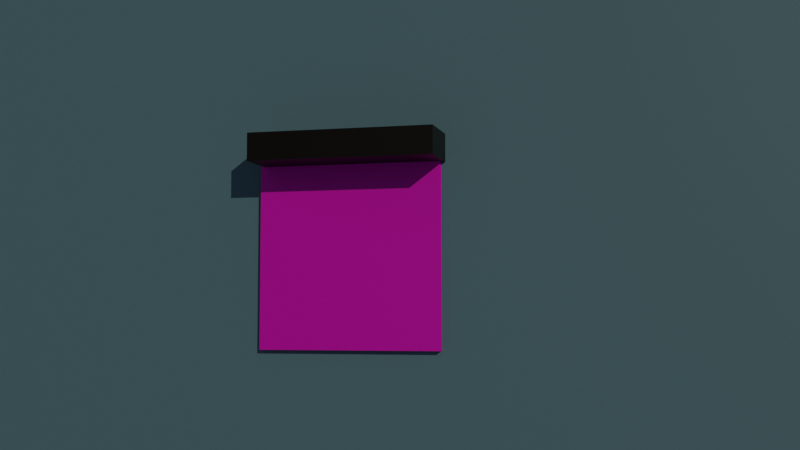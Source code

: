 # Source: calendar.blend  (saved by Blender 2.80.75; exported with 4.5.12 LTS)
import bpy
from mathutils import Matrix  # noqa: F401  (used for matrix-valued properties, if any)

bpy.ops.wm.read_factory_settings(use_empty=True)
scene = bpy.context.scene
scene.name = 'Scene'

# ---- collections
col_collection = bpy.data.collections.new('Collection'); scene.collection.children.link(col_collection)

# ---- images (referenced by path relative to the original .blend; pixels are not part of the script)
import os
ASSET_DIR = os.environ.get("B2B_ASSET_DIR", "")  # directory of the original .blend (textures are referenced by path, not embedded)
HERE = os.path.dirname(os.path.abspath(__file__))  # packed textures are extracted next to this script under _unpacked/

def load_image(name, relpath, width, height, colorspace="sRGB"):
    """Load a texture the original file referenced (path relative to the .blend, or extracted next to this script)."""
    p = next((c for c in (os.path.join(HERE, relpath), os.path.join(ASSET_DIR, relpath)) if relpath and os.path.exists(c)), "")
    if p:
        img = bpy.data.images.load(p, check_existing=True)
        img.name = name
    else:  # same state as the original file: an image datablock whose file is absent (Cycles renders it pink)
        img = bpy.data.images.new(name, width, height)
        img.source = "FILE"
        img.filepath = "//" + (relpath or name)
    img.colorspace_settings.name = colorspace
    return img
img_24_png = load_image('24.png', '24/24.png', 1024, 1024, 'sRGB')
img_25_png = load_image('25.png', '24/25.png', 1024, 1024, 'sRGB')

# ---- materials (node trees are filled in below, after node groups)
mat_calendar_black = bpy.data.materials.new('Calendar Black')
mat_calendar_black.use_transparent_shadow = False
mat_calendar_white = bpy.data.materials.new('Calendar White')
mat_calendar_white.use_transparent_shadow = False
mat_material_001 = bpy.data.materials.new('Material.001')
mat_material_001.use_transparent_shadow = False
mat_material_002 = bpy.data.materials.new('Material.002')
mat_material_002.use_transparent_shadow = False

# ---- material node trees
mat_calendar_black.use_nodes = True; mat_calendar_black.node_tree.nodes.clear()
_N = mat_calendar_black.node_tree.nodes; _L = mat_calendar_black.node_tree.links
n0 = _N.new('ShaderNodeOutputMaterial'); n0.name = 'Material Output'; n0.location = (300, 300)
n1 = _N.new('ShaderNodeBsdfPrincipled'); n1.name = 'Principled BSDF'; n1.location = (10, 300)
n1.distribution = 'GGX'
n1.subsurface_method = 'BURLEY'
n1.inputs[0].default_value = (0.0, 0.0, 0.0, 1.0)
n1.inputs[3].default_value = 1.45
n1.inputs[27].default_value = (0.0, 0.0, 0.0, 1.0)
n1.inputs[28].default_value = 1.0
_L.new(n1.outputs[0], n0.inputs[0])
n0.is_active_output = True
mat_calendar_white.use_nodes = True; mat_calendar_white.node_tree.nodes.clear()
_N = mat_calendar_white.node_tree.nodes; _L = mat_calendar_white.node_tree.links
n0 = _N.new('ShaderNodeOutputMaterial'); n0.name = 'Material Output'; n0.location = (300, 300)
n1 = _N.new('ShaderNodeBsdfPrincipled'); n1.name = 'Principled BSDF'; n1.location = (10, 300)
n1.distribution = 'GGX'
n1.subsurface_method = 'BURLEY'
n1.inputs[3].default_value = 1.45
n1.inputs[27].default_value = (0.0, 0.0, 0.0, 1.0)
n1.inputs[28].default_value = 1.0
n2 = _N.new('ShaderNodeTexImage'); n2.name = 'Image Texture'; n2.location = (-480, 325)
n2.image = img_24_png
_L.new(n1.outputs[0], n0.inputs[0])
_L.new(n2.outputs[0], n1.inputs[0])
n0.is_active_output = True
mat_material_001.use_nodes = True; mat_material_001.node_tree.nodes.clear()
_N = mat_material_001.node_tree.nodes; _L = mat_material_001.node_tree.links
n0 = _N.new('ShaderNodeOutputMaterial'); n0.name = 'Material Output'; n0.location = (300, 300)
n1 = _N.new('ShaderNodeBsdfPrincipled'); n1.name = 'Principled BSDF'; n1.location = (10, 300)
n1.distribution = 'GGX'
n1.subsurface_method = 'BURLEY'
n1.inputs[0].default_value = (0.1339, 0.2933, 0.4433, 1.0)
n1.inputs[3].default_value = 1.45
n1.inputs[27].default_value = (0.0, 0.0, 0.0, 1.0)
n1.inputs[28].default_value = 1.0
_L.new(n1.outputs[0], n0.inputs[0])
n0.is_active_output = True
mat_material_002.use_nodes = True; mat_material_002.node_tree.nodes.clear()
_N = mat_material_002.node_tree.nodes; _L = mat_material_002.node_tree.links
n0 = _N.new('ShaderNodeOutputMaterial'); n0.name = 'Material Output'; n0.location = (300, 300)
n1 = _N.new('ShaderNodeBsdfPrincipled'); n1.name = 'Principled BSDF'; n1.location = (10, 300)
n1.distribution = 'GGX'
n1.subsurface_method = 'BURLEY'
n1.inputs[3].default_value = 1.45
n1.inputs[27].default_value = (0.0, 0.0, 0.0, 1.0)
n1.inputs[28].default_value = 1.0
n2 = _N.new('ShaderNodeTexImage'); n2.name = 'Image Texture'; n2.location = (-409, 387)
n2.image = img_25_png
_L.new(n1.outputs[0], n0.inputs[0])
_L.new(n2.outputs[0], n1.inputs[0])
n0.is_active_output = True

# ---- world
world_world = bpy.data.worlds.new('World'); scene.world = world_world
world_world.use_nodes = True; world_world.node_tree.nodes.clear()
_N = world_world.node_tree.nodes; _L = world_world.node_tree.links
n0 = _N.new('ShaderNodeOutputWorld'); n0.name = 'World Output'; n0.location = (300, 300)
n1 = _N.new('ShaderNodeBackground'); n1.name = 'Background'; n1.location = (10, 300)
n1.inputs[0].default_value = (0.05088, 0.05088, 0.05088, 1.0)
_L.new(n1.outputs[0], n0.inputs[0])
n0.is_active_output = True
world_world.color = (0.05088, 0.05088, 0.05088)
world_world.use_sun_shadow = False
world_world.sun_shadow_jitter_overblur = 0.0

# ---- cameras
cam_camera = bpy.data.cameras.new('Camera')
cam_camera.clip_end = 100.0
cam_camera.ortho_scale = 7.314

# ---- lights
light_sun = bpy.data.lights.new('Sun', 'SUN')
light_sun.color = (0.8007, 0.6529, 0.4359)
light_sun.transmission_factor = 0.0
light_sun.energy = 1.0
light_sun.shadow_soft_size = 0.125

# ---- meshes
me_cube_002 = bpy.data.meshes.new('Cube.002')
me_cube_002.from_pydata([(-1.0, -1.0, -1.0), (-1.0, -1.0, 1.0), (-1.0, 1.0, -1.0), (-1.0, 1.0, 1.0), (1.0, -1.0, -1.0), (1.0, -1.0, 1.0), (1.0, 1.0, -1.0), (1.0, 1.0, 1.0)], [], [(0, 1, 3, 2), (2, 3, 7, 6), (6, 7, 5, 4), (4, 5, 1, 0), (2, 6, 4, 0), (7, 3, 1, 5)])
_uv = me_cube_002.uv_layers.new(name='UVMap')
_uv.uv.foreach_set('vector', [0.375, 0.0, 0.625, 0.0, 0.625, 0.25, 0.375, 0.25, 0.375, 0.25, 0.625, 0.25, 0.625, 0.5, 0.375, 0.5, 0.375, 0.5, 0.625, 0.5, 0.625, 0.75, 0.375, 0.75, 0.375, 0.75, 0.625, 0.75, 0.625, 1.0, 0.375, 1.0, 0.125, 0.5, 0.375, 0.5, 0.375, 0.75, 0.125, 0.75, 0.625, 0.5, 0.875, 0.5, 0.875, 0.75, 0.625, 0.75])
me_cube_002.materials.append(mat_calendar_black)
me_cube_002.use_remesh_preserve_volume = False
me_cube_002.use_remesh_preserve_attributes = False
me_cube_002.use_mirror_vertex_groups = False
me_cube_002.update()
me_cube_003 = bpy.data.meshes.new('Cube.003')
me_cube_003.from_pydata([(-1.0, 0.03339, -1.0), (-1.0, -0.4417, 1.0), (-1.0, 0.01847, -0.999), (-1.0, 0.00356, -0.9961), (-1.0, -0.01132, -0.9911), (-1.0, -0.02616, -0.9842), (-1.0, -0.04093, -0.9754), (-1.0, -0.05564, -0.9646), (-1.0, -0.07025, -0.9518), (-1.0, -0.08476, -0.9372), (-1.0, -0.09916, -0.9206), (-1.0, -0.1134, -0.9021), (-1.0, -0.1275, -0.8818), (-1.0, -0.1415, -0.8596), (-1.0, -0.1553, -0.8355), (-1.0, -0.1689, -0.8097), (-1.0, -0.1823, -0.782), (-1.0, -0.1955, -0.7526), (-1.0, -0.2085, -0.7215), (-1.0, -0.2212, -0.6887), (-1.0, -0.2337, -0.6542), (-1.0, -0.2459, -0.618), (-1.0, -0.2578, -0.5803), (-1.0, -0.2695, -0.541), (-1.0, -0.2808, -0.5002), (-1.0, -0.2918, -0.4579), (-1.0, -0.3026, -0.4142), (-1.0, -0.313, -0.3691), (-1.0, -0.323, -0.3226), (-1.0, -0.3327, -0.2748), (-1.0, -0.342, -0.2258), (-1.0, -0.351, -0.1756), (-1.0, -0.3596, -0.1242), (-1.0, -0.3678, -0.07165), (-1.0, -0.3756, -0.01808), (-1.0, -0.383, 0.03649), (-1.0, -0.3899, 0.09202), (-1.0, -0.3965, 0.1484), (-1.0, -0.4026, 0.2057), (-1.0, -0.4084, 0.2638), (-1.0, -0.4136, 0.3225), (-1.0, -0.4185, 0.382), (-1.0, -0.4229, 0.442), (-1.0, -0.4268, 0.5026), (-1.0, -0.4303, 0.5637), (-1.0, -0.4333, 0.6252), (-1.0, -0.4359, 0.6871), (-1.0, -0.438, 0.7493), (-1.0, -0.4396, 0.8118), (-1.0, -0.4408, 0.8744), (-1.0, -0.4415, 0.9372), (1.0, -0.4417, 1.0), (1.0, 0.03339, -1.0), (1.0, -0.4415, 0.9372), (1.0, -0.4408, 0.8744), (1.0, -0.4396, 0.8118), (1.0, -0.438, 0.7493), (1.0, -0.4359, 0.6871), (1.0, -0.4333, 0.6252), (1.0, -0.4303, 0.5637), (1.0, -0.4268, 0.5026), (1.0, -0.4229, 0.442), (1.0, -0.4185, 0.382), (1.0, -0.4136, 0.3225), (1.0, -0.4084, 0.2638), (1.0, -0.4026, 0.2057), (1.0, -0.3965, 0.1484), (1.0, -0.3899, 0.09202), (1.0, -0.383, 0.03649), (1.0, -0.3756, -0.01808), (1.0, -0.3678, -0.07165), (1.0, -0.3596, -0.1242), (1.0, -0.351, -0.1756), (1.0, -0.342, -0.2258), (1.0, -0.3327, -0.2748), (1.0, -0.323, -0.3226), (1.0, -0.313, -0.3691), (1.0, -0.3026, -0.4142), (1.0, -0.2918, -0.4579), (1.0, -0.2808, -0.5002), (1.0, -0.2695, -0.541), (1.0, -0.2578, -0.5803), (1.0, -0.2459, -0.618), (1.0, -0.2337, -0.6542), (1.0, -0.2212, -0.6887), (1.0, -0.2085, -0.7215), (1.0, -0.1955, -0.7526), (1.0, -0.1823, -0.782), (1.0, -0.1689, -0.8097), (1.0, -0.1553, -0.8355), (1.0, -0.1415, -0.8596), (1.0, -0.1275, -0.8818), (1.0, -0.1134, -0.9021), (1.0, -0.09916, -0.9206), (1.0, -0.08476, -0.9372), (1.0, -0.07025, -0.9518), (1.0, -0.05564, -0.9646), (1.0, -0.04093, -0.9754), (1.0, -0.02616, -0.9842), (1.0, -0.01132, -0.9911), (1.0, 0.00356, -0.9961), (1.0, 0.01847, -0.999)], [], [(0, 52, 101, 2), (2, 101, 100, 3), (3, 100, 99, 4), (4, 99, 98, 5), (5, 98, 97, 6), (6, 97, 96, 7), (7, 96, 95, 8), (8, 95, 94, 9), (9, 94, 93, 10), (10, 93, 92, 11), (11, 92, 91, 12), (12, 91, 90, 13), (13, 90, 89, 14), (14, 89, 88, 15), (15, 88, 87, 16), (16, 87, 86, 17), (17, 86, 85, 18), (18, 85, 84, 19), (19, 84, 83, 20), (20, 83, 82, 21), (21, 82, 81, 22), (22, 81, 80, 23), (23, 80, 79, 24), (24, 79, 78, 25), (25, 78, 77, 26), (26, 77, 76, 27), (27, 76, 75, 28), (28, 75, 74, 29), (29, 74, 73, 30), (30, 73, 72, 31), (31, 72, 71, 32), (32, 71, 70, 33), (33, 70, 69, 34), (34, 69, 68, 35), (35, 68, 67, 36), (36, 67, 66, 37), (37, 66, 65, 38), (38, 65, 64, 39), (39, 64, 63, 40), (40, 63, 62, 41), (41, 62, 61, 42), (42, 61, 60, 43), (43, 60, 59, 44), (44, 59, 58, 45), (45, 58, 57, 46), (46, 57, 56, 47), (47, 56, 55, 48), (48, 55, 54, 49), (49, 54, 53, 50), (50, 53, 51, 1)])
_uv = me_cube_003.uv_layers.new(name='UVMap')
_uv.uv.foreach_set('vector', [1.0, 0.9276, 1.192e-07, 0.9276, 1.192e-07, 0.9344, 1.0, 0.9344, 1.0, 0.9344, 1.192e-07, 0.9344, 1.192e-07, 0.9415, 1.0, 0.9415, 1.0, 0.9415, 1.192e-07, 0.9415, 1.192e-07, 0.949, 1.0, 0.949, 1.0, 0.949, 1.192e-07, 0.949, 5.96e-08, 0.9568, 1.0, 0.9568, 1.0, 0.9568, 5.96e-08, 0.9568, 5.96e-08, 0.9648, 1.0, 0.9648, 1.0, 0.9648, 5.96e-08, 0.9648, 5.96e-08, 0.9732, 1.0, 0.9732, 1.0, 0.9732, 5.96e-08, 0.9732, 5.96e-08, 0.9818, 1.0, 0.9818, 1.0, 0.9818, 5.96e-08, 0.9818, 5.96e-08, 0.9908, 1.0, 0.9908, 1.0, 0.9908, 5.96e-08, 0.9908, 5.96e-08, 1.0, 1.0, 1.0, 1.0, 1.192e-07, 1.788e-07, 5.96e-08, 1.788e-07, 0.009962, 1.0, 0.009962, 1.0, 0.009962, 1.788e-07, 0.009962, 1.788e-07, 0.02079, 1.0, 0.02079, 1.0, 0.02079, 1.788e-07, 0.02079, 1.788e-07, 0.03246, 1.0, 0.03246, 1.0, 0.03246, 1.788e-07, 0.03246, 1.788e-07, 0.04497, 1.0, 0.04497, 1.0, 0.04497, 1.788e-07, 0.04497, 1.788e-07, 0.05831, 1.0, 0.05831, 1.0, 0.05831, 1.788e-07, 0.05831, 1.788e-07, 0.07247, 1.0, 0.07247, 1.0, 0.07247, 1.788e-07, 0.07247, 1.788e-07, 0.08742, 1.0, 0.08742, 1.0, 0.08742, 1.788e-07, 0.08742, 1.788e-07, 0.1032, 1.0, 0.1032, 1.0, 0.1032, 1.788e-07, 0.1032, 1.788e-07, 0.1197, 1.0, 0.1197, 1.0, 0.1197, 1.788e-07, 0.1197, 2.384e-07, 0.1369, 1.0, 0.1369, 1.0, 0.1369, 2.384e-07, 0.1369, 2.384e-07, 0.1549, 1.0, 0.1549, 1.0, 0.1549, 2.384e-07, 0.1549, 2.384e-07, 0.1736, 1.0, 0.1736, 1.0, 0.1736, 2.384e-07, 0.1736, 2.384e-07, 0.193, 1.0, 0.193, 1.0, 0.193, 2.384e-07, 0.193, 2.384e-07, 0.2131, 1.0, 0.2131, 1.0, 0.2131, 2.384e-07, 0.2131, 1.788e-07, 0.2339, 1.0, 0.2339, 1.0, 0.2339, 1.788e-07, 0.2339, 1.192e-07, 0.2553, 1.0, 0.2553, 1.0, 0.2553, 1.192e-07, 0.2553, 1.192e-07, 0.2773, 1.0, 0.2773, 1.0, 0.2773, 1.192e-07, 0.2773, 1.192e-07, 0.2999, 1.0, 0.2999, 1.0, 0.2999, 1.192e-07, 0.2999, 1.192e-07, 0.3231, 1.0, 0.3231, 1.0, 0.3231, 1.192e-07, 0.3231, 1.192e-07, 0.3468, 1.0, 0.3468, 1.0, 0.3468, 1.192e-07, 0.3468, 1.192e-07, 0.3711, 1.0, 0.3711, 1.0, 0.3711, 1.192e-07, 0.3711, 1.192e-07, 0.3959, 1.0, 0.3959, 1.0, 0.3959, 1.192e-07, 0.3959, 1.192e-07, 0.4211, 1.0, 0.4211, 1.0, 0.4211, 1.192e-07, 0.4211, 1.192e-07, 0.4468, 1.0, 0.4468, 1.0, 0.4468, 1.192e-07, 0.4468, 1.192e-07, 0.473, 1.0, 0.473, 1.0, 0.473, 1.192e-07, 0.473, 1.192e-07, 0.4995, 1.0, 0.4995, 1.0, 0.4995, 1.192e-07, 0.4995, 1.192e-07, 0.5264, 1.0, 0.5264, 1.0, 0.5264, 1.192e-07, 0.5264, 1.192e-07, 0.5537, 1.0, 0.5537, 1.0, 0.5537, 1.192e-07, 0.5537, 1.192e-07, 0.5813, 1.0, 0.5813, 1.0, 0.5813, 1.192e-07, 0.5813, 1.192e-07, 0.6092, 1.0, 0.6092, 1.0, 0.6092, 1.192e-07, 0.6092, 1.192e-07, 0.6374, 1.0, 0.6374, 1.0, 0.6374, 1.192e-07, 0.6374, 1.192e-07, 0.6658, 1.0, 0.6658, 1.0, 0.6658, 1.192e-07, 0.6658, 1.192e-07, 0.6944, 1.0, 0.6944, 1.0, 0.6944, 1.192e-07, 0.6944, 1.192e-07, 0.7232, 1.0, 0.7232, 1.0, 0.7232, 1.192e-07, 0.7232, 1.192e-07, 0.7522, 1.0, 0.7522, 1.0, 0.7522, 1.192e-07, 0.7522, 1.192e-07, 0.7812, 1.0, 0.7812, 1.0, 0.7812, 1.192e-07, 0.7812, 0.0, 0.8104, 1.0, 0.8104, 1.0, 0.8104, 0.0, 0.8104, 0.0, 0.8397, 1.0, 0.8397, 1.0, 0.8397, 0.0, 0.8397, 5.96e-08, 0.869, 1.0, 0.869, 1.0, 0.869, 5.96e-08, 0.869, 5.96e-08, 0.8983, 1.0, 0.8983, 1.0, 0.8983, 5.96e-08, 0.8983, 5.96e-08, 0.9276, 1.0, 0.9276])
me_cube_003.materials.append(mat_calendar_white)
me_cube_003.use_remesh_preserve_volume = False
me_cube_003.use_remesh_preserve_attributes = False
me_cube_003.use_mirror_vertex_groups = False
me_cube_003.update()
me_cube_001 = bpy.data.meshes.new('Cube.001')
me_cube_001.from_pydata([(-1.0, -1.0, -1.0), (-1.0, -1.0, 1.0), (-1.0, 1.0, -1.0), (-1.0, 1.0, 1.0), (1.0, -1.0, -1.0), (1.0, -1.0, 1.0), (1.0, 1.0, -1.0), (1.0, 1.0, 1.0)], [], [(0, 1, 3, 2), (2, 3, 7, 6), (6, 7, 5, 4), (4, 5, 1, 0), (2, 6, 4, 0), (7, 3, 1, 5)])
_uv = me_cube_001.uv_layers.new(name='UVMap')
_uv.uv.foreach_set('vector', [0.375, 0.0, 0.625, 0.0, 0.625, 0.25, 0.375, 0.25, 0.375, 0.25, 0.625, 0.25, 0.625, 0.5, 0.375, 0.5, 0.375, 0.5, 0.625, 0.5, 0.625, 0.75, 0.375, 0.75, 0.375, 0.75, 0.625, 0.75, 0.625, 1.0, 0.375, 1.0, 0.125, 0.5, 0.375, 0.5, 0.375, 0.75, 0.125, 0.75, 0.625, 0.5, 0.875, 0.5, 0.875, 0.75, 0.625, 0.75])
me_cube_001.materials.append(mat_material_001)
me_cube_001.use_remesh_preserve_volume = False
me_cube_001.use_remesh_preserve_attributes = False
me_cube_001.use_mirror_vertex_groups = False
me_cube_001.update()
me_plane = bpy.data.meshes.new('Plane')
me_plane.from_pydata([(-0.9999, -0.9999, 0.0001032), (1.0, -1.001, 0.0001627), (-0.9994, 0.9994, -0.0002196), (0.9995, 1.001, -9.721e-05), (-1.001, -0.9995, 0.0005753), (0.9994, -1.0, 0.001648), (-1.0, 1.0, 0.0002785), (0.9999, 1.0, 0.001012), (-0.9998, -1.0, 0.002631), (1.0, -0.9998, 0.001911), (-0.9997, 0.9989, 0.001857), (1.0, 1.0, 0.001871), (-1.0, -1.0, 0.002979), (1.0, -1.0, 0.003011), (-1.0, 1.0, 0.002754), (1.0, 0.9994, 0.002269), (-0.9999, -1.001, 0.00352), (1.0, -1.0, 0.004148), (-1.001, 1.0, 0.004228), (0.9995, 0.9995, 0.004113), (-0.9997, -0.9996, 0.005148), (0.9992, -0.9997, 0.004174), (-1.0, 1.0, 0.005355), (1.0, 0.9999, 0.004616), (-0.9992, -1.001, 0.006181), (0.9999, -1.0, 0.006148), (-1.0, 1.0, 0.00607), (0.9993, 0.9997, 0.00658), (-1.0, -1.0, 0.007316), (1.0, -1.0, 0.006868), (-1.0, 1.0, 0.007019), (0.9996, 0.9994, 0.006894), (-0.9996, -0.9998, 0.007222), (1.001, -0.9994, 0.008381), (-1.0, 0.9998, 0.007688), (1.0, 1.0, 0.008202), (-0.9999, -1.0, 0.008874), (0.9994, -1.0, 0.008756), (-1.0, 0.9996, 0.0087), (1.0, 1.0, 0.009), (-0.9993, -0.9993, 0.0106), (1.0, -1.0, 0.01), (-0.9996, 0.9995, 0.009157), (1.001, 1.001, 0.01015), (-0.9993, -1.0, 0.0115), (1.0, -1.0, 0.01148), (-1.001, 1.0, 0.01096), (0.9996, 0.9997, 0.0116), (-1.0, -1.0, 0.01227), (1.001, -1.0, 0.01234), (-0.9996, 0.9994, 0.01224), (0.9999, 1.0, 0.01278), (-0.9995, -1.001, 0.01234), (1.001, -1.0, 0.01288), (-1.0, 1.001, 0.01292), (0.9999, 0.9993, 0.0137), (-1.0, -1.0, 0.01399), (0.9994, -0.9998, 0.01408), (-1.0, 1.0, 0.01399), (0.9998, 0.9996, 0.01342), (-1.0, -1.001, 0.01462), (1.001, -0.9996, 0.01584), (-0.9994, 1.0, 0.01485), (1.0, 1.0, 0.01423), (-0.9992, -1.0, 0.01624), (0.9995, -0.9996, 0.01589), (-0.9999, 1.0, 0.01591), (1.0, 1.001, 0.01581), (-0.9998, -0.9996, 0.01734), (1.001, -0.9993, 0.01696), (-0.9995, 1.0, 0.01661), (1.0, 0.9994, 0.01616), (-0.9996, -0.9998, 0.01805), (1.0, -1.0, 0.01811), (-1.0, 0.9999, 0.01833), (0.9999, 1.001, 0.01798), (-1.001, -1.0, 0.01899), (0.9996, -0.9996, 0.01986), (-1.0, 0.9996, 0.01914), (1.0, 1.0, 0.01922), (-0.9998, -1.001, 0.01964), (1.0, -1.0, 0.02009), (-0.999, 1.0, 0.02028), (1.0, 1.0, 0.02004), (-1.0, -1.0, 0.02064), (0.999, -1.001, 0.02116), (-1.0, 1.0, 0.02057), (1.001, 0.9991, 0.02114), (-0.9999, -1.0, 0.02216), (1.0, -0.9996, 0.02211), (-1.0, 0.9999, 0.02208), (1.0, 1.001, 0.02185), (-1.0, -0.9998, 0.02308), (0.9997, -1.0, 0.02282), (-1.0, 1.0, 0.02297), (1.0, 0.9997, 0.02311), (-1.0, -1.001, 0.02387), (0.9997, -1.0, 0.02388), (-1.0, 0.9997, 0.02452), (1.0, 1.0, 0.0229), (-1.0, -1.001, 0.02541), (1.001, -1.0, 0.02548), (-1.0, 0.9999, 0.02507), (1.001, 1.0, 0.0248), (-1.0, -1.0, 0.02592), (1.0, -0.9994, 0.02574), (-1.0, 0.9996, 0.02664), (1.0, 1.0, 0.02604), (-1.0, -1.0, 0.02679), (0.9996, -1.0, 0.02655), (-0.9993, 0.9998, 0.0267), (1.001, 1.0, 0.02725), (-1.0, -1.0, 0.02808), (0.9997, -1.0, 0.02734), (-0.9999, 0.9996, 0.0282), (1.0, 0.9993, 0.02761), (-0.9999, -0.9999, 0.02893), (0.9999, -1.0, 0.02884), (-1.001, 0.9997, 0.02907), (1.0, 0.9999, 0.02887), (-1.0, -0.9998, 0.03002), (0.9999, -1.0, 0.02976), (-1.0, 1.0, 0.02996), (0.9999, 1.0, 0.03003), (-0.9995, -1.0, 0.03194), (1.0, -1.0, 0.03137), (-0.9999, 1.0, 0.03141), (0.9997, 1.0, 0.03129), (-0.9993, -0.9995, 0.03212), (0.9999, -1.0, 0.03189), (-0.999, 0.9993, 0.03203), (0.9995, 1.0, 0.03197), (-0.9996, -0.9995, 0.03229), (0.9993, -1.0, 0.03259), (-1.0, 1.0, 0.03294), (1.0, 1.0, 0.03303), (-0.9998, -0.9998, 0.03405), (1.0, -0.9999, 0.03373), (-1.0, 1.0, 0.03392), (0.9992, 0.9997, 0.03396), (-1.0, -0.9997, 0.0345), (1.0, -0.9998, 0.03488), (-0.9999, 1.0, 0.03493), (1.0, 0.9999, 0.03514), (-1.001, -0.9998, 0.03608), (1.0, -1.001, 0.03601), (-1.001, 0.999, 0.03591), (1.0, 0.9992, 0.03676), (-0.9999, -1.0, 0.03628), (0.9997, -0.9997, 0.03696), (-0.9991, 1.0, 0.03718), (0.9999, 0.9999, 0.03702), (-1.0, -1.0, 0.038), (1.0, -1.0, 0.03781), (-0.9998, 1.0, 0.03784), (0.9992, 0.9995, 0.03842), (-0.9999, -0.9993, 0.03945), (1.0, -1.0, 0.03893), (-0.9999, 1.0, 0.03904), (1.0, 1.0, 0.03847), (-0.9995, -0.9999, 0.04021), (0.9999, -0.9995, 0.04), (-1.001, 1.001, 0.03967), (0.9995, 0.9996, 0.03904), (-0.9991, -1.0, 0.04072), (1.0, -1.0, 0.04097), (-1.0, 1.0, 0.04101), (1.0, 1.001, 0.04141), (-1.0, -0.9997, 0.04252), (0.9998, -0.9998, 0.04165), (-0.9993, 0.9999, 0.04285), (1.0, 1.0, 0.04191), (-1.0, -0.9994, 0.04371), (0.9999, -0.9999, 0.04301), (-1.0, 1.0, 0.04288), (0.9996, 1.0, 0.04376), (-1.0, -0.9998, 0.04452), (0.9997, -0.9997, 0.04435), (-1.0, 0.9993, 0.04373), (1.0, 0.9991, 0.04434), (-1.001, -0.9999, 0.0446), (1.001, -1.0, 0.0449), (-1.0, 1.0, 0.04498), (0.9992, 0.9998, 0.04475), (-0.9999, -1.0, 0.04607), (1.0, -1.0, 0.04615), (-0.9997, 1.0, 0.04571), (1.0, 1.0, 0.04599), (-0.9997, -1.001, 0.0466), (0.9999, -1.0, 0.04704), (-1.0, 0.9997, 0.04658), (1.0, 0.9999, 0.04693), (-0.9998, -1.0, 0.04685), (0.9999, -1.0, 0.04789), (-1.0, 1.0, 0.04812), (0.9995, 1.0, 0.0478), (-1.0, -1.001, 0.04972), (1.0, -0.9997, 0.04988), (-1.0, 1.0, 0.04888), (0.9999, 0.9999, 0.04878), (-1.001, -1.0, 0.04998), (0.9992, -0.9996, 0.04958), (-0.9999, 0.9999, 0.04993), (1.0, 0.9995, 0.05044), (-0.9993, -1.0, 0.05073), (1.0, -1.0, 0.05111), (-1.0, 1.0, 0.05086), (1.001, 1.0, 0.05107), (-1.0, -0.9994, 0.052), (0.9996, -1.0, 0.05168), (-1.0, 0.9999, 0.0523), (1.0, 1.0, 0.05199), (-0.9998, -1.0, 0.05243), (1.0, -0.9995, 0.05288), (-1.0, 0.9992, 0.05297), (0.9992, 1.0, 0.0537), (-0.9997, -0.9995, 0.05308), (1.001, -1.0, 0.05444), (-1.0, 1.0, 0.05437), (0.9993, 1.0, 0.05354), (-1.0, -0.9998, 0.05496), (1.0, -1.001, 0.05477), (-0.9994, 0.9996, 0.05483), (1.001, 0.9993, 0.05455), (-0.9995, -0.9991, 0.05662), (0.9999, -0.9998, 0.05601), (-1.001, 0.9995, 0.05652), (1.0, 1.0, 0.05592), (-0.9993, -1.0, 0.05788), (1.0, -1.0, 0.05696), (-1.001, 1.001, 0.05734), (1.001, 1.0, 0.05661), (-1.0, -1.0, 0.05796), (1.0, -1.0, 0.05802), (-1.0, 1.0, 0.05775), (0.9992, 0.9994, 0.05858), (-1.001, -1.0, 0.05917), (0.9997, -0.9998, 0.05909), (-1.0, 1.0, 0.05815), (1.001, 0.9997, 0.05915), (-0.9997, -1.001, 0.06061), (1.0, -1.001, 0.05972), (-1.0, 1.0, 0.05997), (0.9998, 1.0, 0.05997), (-1.0, -0.9994, 0.06096), (0.9998, -0.9999, 0.0611), (-0.9999, 0.9995, 0.06148), (0.9999, 1.0, 0.06113), (-0.9999, -0.9995, 0.06217), (1.0, -1.0, 0.06198), (-1.0, 0.9999, 0.06217), (1.0, 1.0, 0.06205), (-0.9999, -0.9998, 0.0633), (1.0, -1.0, 0.06314), (-1.001, 0.9994, 0.06315), (1.0, 0.9999, 0.06273), (-1.0, -1.0, 0.06391), (0.9997, -0.9998, 0.06373), (-1.0, 1.0, 0.06422), (1.0, 0.9993, 0.06372), (-0.9995, -0.9999, 0.06536), (0.9991, -0.9997, 0.06564), (-0.9993, 1.0, 0.06416), (1.001, 0.9994, 0.06448), (-1.0, -1.0, 0.06556), (0.9997, -0.9999, 0.06536), (-0.9994, 1.001, 0.06587), (1.0, 0.9999, 0.06621), (-0.9998, -0.9998, 0.06687), (1.0, -0.9992, 0.0678), (-0.9996, 1.001, 0.06671), (0.9996, 0.9992, 0.06734), (-1.0, -1.0, 0.06784), (1.0, -1.0, 0.0679), (-0.9993, 1.001, 0.06853), (1.0, 1.0, 0.06826), (-1.001, -0.9996, 0.06903), (0.9998, -1.0, 0.06908), (-1.0, 1.001, 0.06894), (0.9999, 0.9999, 0.06904), (-1.0, -0.9996, 0.06951), (1.0, -1.0, 0.06999), (-0.9998, 1.0, 0.06929), (1.0, 0.9998, 0.07029), (-0.9995, -1.0, 0.0707), (1.001, -0.9998, 0.07154), (-1.0, 1.0, 0.07078), (1.0, 1.0, 0.07091), (-1.0, -1.001, 0.07223), (1.0, -1.0, 0.07202), (-1.0, 1.0, 0.07199), (1.001, 1.0, 0.07222)], [], [(0, 1, 3, 2), (4, 5, 7, 6), (8, 9, 11, 10), (12, 13, 15, 14), (16, 17, 19, 18), (20, 21, 23, 22), (24, 25, 27, 26), (28, 29, 31, 30), (32, 33, 35, 34), (36, 37, 39, 38), (40, 41, 43, 42), (44, 45, 47, 46), (48, 49, 51, 50), (52, 53, 55, 54), (56, 57, 59, 58), (60, 61, 63, 62), (64, 65, 67, 66), (68, 69, 71, 70), (72, 73, 75, 74), (76, 77, 79, 78), (80, 81, 83, 82), (84, 85, 87, 86), (88, 89, 91, 90), (92, 93, 95, 94), (96, 97, 99, 98), (100, 101, 103, 102), (104, 105, 107, 106), (108, 109, 111, 110), (112, 113, 115, 114), (116, 117, 119, 118), (120, 121, 123, 122), (124, 125, 127, 126), (128, 129, 131, 130), (132, 133, 135, 134), (136, 137, 139, 138), (140, 141, 143, 142), (144, 145, 147, 146), (148, 149, 151, 150), (152, 153, 155, 154), (156, 157, 159, 158), (160, 161, 163, 162), (164, 165, 167, 166), (168, 169, 171, 170), (172, 173, 175, 174), (176, 177, 179, 178), (180, 181, 183, 182), (184, 185, 187, 186), (188, 189, 191, 190), (192, 193, 195, 194), (196, 197, 199, 198), (200, 201, 203, 202), (204, 205, 207, 206), (208, 209, 211, 210), (212, 213, 215, 214), (216, 217, 219, 218), (220, 221, 223, 222), (224, 225, 227, 226), (228, 229, 231, 230), (232, 233, 235, 234), (236, 237, 239, 238), (240, 241, 243, 242), (244, 245, 247, 246), (248, 249, 251, 250), (252, 253, 255, 254), (256, 257, 259, 258), (260, 261, 263, 262), (264, 265, 267, 266), (268, 269, 271, 270), (272, 273, 275, 274), (276, 277, 279, 278), (280, 281, 283, 282), (284, 285, 287, 286), (288, 289, 291, 290)])
_uv = me_plane.uv_layers.new(name='UVMap')
_uv.uv.foreach_set('vector', [0.0, 1.0, 0.0, 2.98e-08, 1.0, 0.0, 1.0, 1.0, 0.0, 1.0, 0.0, 2.98e-08, 1.0, 0.0, 1.0, 1.0, 0.0, 1.0, 0.0, 2.98e-08, 1.0, 0.0, 1.0, 1.0, 0.0, 1.0, 0.0, 2.98e-08, 1.0, 0.0, 1.0, 1.0, 0.0, 1.0, 0.0, 2.98e-08, 1.0, 0.0, 1.0, 1.0, 0.0, 1.0, 0.0, 2.98e-08, 1.0, 0.0, 1.0, 1.0, 0.0, 1.0, 0.0, 2.98e-08, 1.0, 0.0, 1.0, 1.0, 0.0, 1.0, 0.0, 2.98e-08, 1.0, 0.0, 1.0, 1.0, 0.0, 1.0, 0.0, 2.98e-08, 1.0, 0.0, 1.0, 1.0, 0.0, 1.0, 0.0, 2.98e-08, 1.0, 0.0, 1.0, 1.0, 0.0, 1.0, 0.0, 2.98e-08, 1.0, 0.0, 1.0, 1.0, 0.0, 1.0, 0.0, 2.98e-08, 1.0, 0.0, 1.0, 1.0, 0.0, 1.0, 0.0, 2.98e-08, 1.0, 0.0, 1.0, 1.0, 0.0, 1.0, 0.0, 2.98e-08, 1.0, 0.0, 1.0, 1.0, 0.0, 1.0, 0.0, 2.98e-08, 1.0, 0.0, 1.0, 1.0, 0.0, 1.0, 0.0, 2.98e-08, 1.0, 0.0, 1.0, 1.0, 0.0, 1.0, 0.0, 2.98e-08, 1.0, 0.0, 1.0, 1.0, 0.0, 1.0, 0.0, 2.98e-08, 1.0, 0.0, 1.0, 1.0, 0.0, 1.0, 0.0, 2.98e-08, 1.0, 0.0, 1.0, 1.0, 0.0, 1.0, 0.0, 2.98e-08, 1.0, 0.0, 1.0, 1.0, 0.0, 1.0, 0.0, 2.98e-08, 1.0, 0.0, 1.0, 1.0, 0.0, 1.0, 0.0, 2.98e-08, 1.0, 0.0, 1.0, 1.0, 0.0, 1.0, 0.0, 2.98e-08, 1.0, 0.0, 1.0, 1.0, 0.0, 1.0, 0.0, 2.98e-08, 1.0, 0.0, 1.0, 1.0, 0.0, 1.0, 0.0, 2.98e-08, 1.0, 0.0, 1.0, 1.0, 0.0, 1.0, 0.0, 2.98e-08, 1.0, 0.0, 1.0, 1.0, 0.0, 1.0, 0.0, 2.98e-08, 1.0, 0.0, 1.0, 1.0, 0.0, 1.0, 0.0, 2.98e-08, 1.0, 0.0, 1.0, 1.0, 0.0, 1.0, 0.0, 2.98e-08, 1.0, 0.0, 1.0, 1.0, 0.0, 1.0, 0.0, 2.98e-08, 1.0, 0.0, 1.0, 1.0, 0.0, 1.0, 0.0, 2.98e-08, 1.0, 0.0, 1.0, 1.0, 0.0, 1.0, 0.0, 2.98e-08, 1.0, 0.0, 1.0, 1.0, 0.0, 1.0, 0.0, 2.98e-08, 1.0, 0.0, 1.0, 1.0, 0.0, 1.0, 0.0, 2.98e-08, 1.0, 0.0, 1.0, 1.0, 0.0, 1.0, 0.0, 2.98e-08, 1.0, 0.0, 1.0, 1.0, 0.0, 1.0, 0.0, 2.98e-08, 1.0, 0.0, 1.0, 1.0, 0.0, 1.0, 0.0, 2.98e-08, 1.0, 0.0, 1.0, 1.0, 0.0, 1.0, 0.0, 2.98e-08, 1.0, 0.0, 1.0, 1.0, 0.0, 1.0, 0.0, 2.98e-08, 1.0, 0.0, 1.0, 1.0, 0.0, 1.0, 0.0, 2.98e-08, 1.0, 0.0, 1.0, 1.0, 0.0, 1.0, 0.0, 2.98e-08, 1.0, 0.0, 1.0, 1.0, 0.0, 1.0, 0.0, 2.98e-08, 1.0, 0.0, 1.0, 1.0, 0.0, 1.0, 0.0, 2.98e-08, 1.0, 0.0, 1.0, 1.0, 0.0, 1.0, 0.0, 2.98e-08, 1.0, 0.0, 1.0, 1.0, 0.0, 1.0, 0.0, 2.98e-08, 1.0, 0.0, 1.0, 1.0, 0.0, 1.0, 0.0, 2.98e-08, 1.0, 0.0, 1.0, 1.0, 0.0, 1.0, 0.0, 2.98e-08, 1.0, 0.0, 1.0, 1.0, 0.0, 1.0, 0.0, 2.98e-08, 1.0, 0.0, 1.0, 1.0, 0.0, 1.0, 0.0, 2.98e-08, 1.0, 0.0, 1.0, 1.0, 0.0, 1.0, 0.0, 2.98e-08, 1.0, 0.0, 1.0, 1.0, 0.0, 1.0, 0.0, 2.98e-08, 1.0, 0.0, 1.0, 1.0, 0.0, 1.0, 0.0, 2.98e-08, 1.0, 0.0, 1.0, 1.0, 0.0, 1.0, 0.0, 2.98e-08, 1.0, 0.0, 1.0, 1.0, 0.0, 1.0, 0.0, 2.98e-08, 1.0, 0.0, 1.0, 1.0, 0.0, 1.0, 0.0, 2.98e-08, 1.0, 0.0, 1.0, 1.0, 0.0, 1.0, 0.0, 2.98e-08, 1.0, 0.0, 1.0, 1.0, 0.0, 1.0, 0.0, 2.98e-08, 1.0, 0.0, 1.0, 1.0, 0.0, 1.0, 0.0, 2.98e-08, 1.0, 0.0, 1.0, 1.0, 0.0, 1.0, 0.0, 2.98e-08, 1.0, 0.0, 1.0, 1.0, 0.0, 1.0, 0.0, 2.98e-08, 1.0, 0.0, 1.0, 1.0, 0.0, 1.0, 0.0, 2.98e-08, 1.0, 0.0, 1.0, 1.0, 0.0, 1.0, 0.0, 2.98e-08, 1.0, 0.0, 1.0, 1.0, 0.0, 1.0, 0.0, 2.98e-08, 1.0, 0.0, 1.0, 1.0, 0.0, 1.0, 0.0, 2.98e-08, 1.0, 0.0, 1.0, 1.0, 0.0, 1.0, 0.0, 2.98e-08, 1.0, 0.0, 1.0, 1.0, 0.0, 1.0, 0.0, 2.98e-08, 1.0, 0.0, 1.0, 1.0, 0.0, 1.0, 0.0, 2.98e-08, 1.0, 0.0, 1.0, 1.0, 0.0, 1.0, 0.0, 2.98e-08, 1.0, 0.0, 1.0, 1.0, 0.0, 1.0, 0.0, 2.98e-08, 1.0, 0.0, 1.0, 1.0, 0.0, 1.0, 0.0, 2.98e-08, 1.0, 0.0, 1.0, 1.0, 0.0, 1.0, 0.0, 2.98e-08, 1.0, 0.0, 1.0, 1.0, 0.0, 1.0, 0.0, 2.98e-08, 1.0, 0.0, 1.0, 1.0, 0.0, 1.0, 0.0, 2.98e-08, 1.0, 0.0, 1.0, 1.0])
me_plane.materials.append(mat_material_002)
me_plane.use_remesh_preserve_volume = False
me_plane.use_remesh_preserve_attributes = False
me_plane.use_mirror_vertex_groups = False
me_plane.update()

# ---- objects
ob_camera = bpy.data.objects.new('Camera', cam_camera)
ob_cube_002 = bpy.data.objects.new('Cube.002', me_cube_002)
ob_cube_001 = bpy.data.objects.new('Cube.001', me_cube_003)
ob_field_002 = bpy.data.objects.new('Field.002', None)
ob_cube_003 = bpy.data.objects.new('Cube.003', me_cube_001)
ob_sun = bpy.data.objects.new('Sun', light_sun)
ob_plane = bpy.data.objects.new('Plane', me_plane)

# ---- transforms, parenting, visibility, modifiers, constraints
ob_camera.location = (11.09, 3.453, -0.6295)
ob_camera.rotation_euler = (1.653, -0.0, 1.824)
ob_camera.lock_rotations_4d = False
ob_camera.empty_display_type = 'ARROWS'
ob_camera.color = (0.0, 0.0, 0.0, 0.0)
ob_camera.display_type = 'WIRE'
ob_camera.lineart.crease_threshold = 0.0
ob_cube_002.location = (0.0, 0.0, 1.148)
ob_cube_002.scale = (0.3, 1.0, 0.1498)
ob_cube_002.lineart.crease_threshold = 0.0
ob_cube_001.location = (0.2446, 0.0, 0.01681)
ob_cube_001.rotation_euler = (0.0, -0.0, 4.712)
ob_cube_001.lineart.crease_threshold = 0.0
_vg = ob_cube_001.vertex_groups.new(name='Group')
_m = ob_cube_001.modifiers.new('Cloth', 'CLOTH')
_m.collision_settings.distance_min = 0.06298
_m.collision_settings.collision_quality = 7
_m.collision_settings.impulse_clamp = 9.2
ob_field_002.location = (-0.9389, 0.01703, -0.5566)
ob_field_002.rotation_euler = (0.0, 1.46, 0.0)
ob_field_002.empty_display_type = 'SINGLE_ARROW'
ob_field_002.lineart.crease_threshold = 0.0
ob_cube_003.location = (-0.4015, 0.0, 0.5629)
ob_cube_003.scale = (-0.1, -8.0, -4.0)
ob_cube_003.lineart.crease_threshold = 0.0
ob_sun.location = (4.84, 4.378, 1.896)
ob_sun.rotation_euler = (-0.9327, 0.843, -0.4439)
ob_sun.lineart.crease_threshold = 0.0
ob_plane.location = (-0.292, -0.04184, 0.01349)
ob_plane.rotation_euler = (-0.0, 1.571, 0.0)
ob_plane.lineart.crease_threshold = 0.0

# ---- collection membership
col_collection.objects.link(ob_camera)
col_collection.objects.link(ob_cube_002)
col_collection.objects.link(ob_cube_001)
col_collection.objects.link(ob_field_002)
col_collection.objects.link(ob_cube_003)
col_collection.objects.link(ob_sun)
col_collection.objects.link(ob_plane)

# ---- scene / render settings (as saved in the file)
scene.camera = ob_camera
scene.frame_start = 1; scene.frame_end = 60; scene.frame_set(48)
scene.render.engine = 'BLENDER_EEVEE_NEXT'
scene.cycles.use_denoising = False
scene.cycles.samples = 128
scene.cycles.sampling_pattern = 'TABULATED_SOBOL'
scene.cycles.use_adaptive_sampling = False
scene.cycles.use_light_tree = False
scene.view_settings.view_transform = 'Filmic'
bpy.context.view_layer.update()
